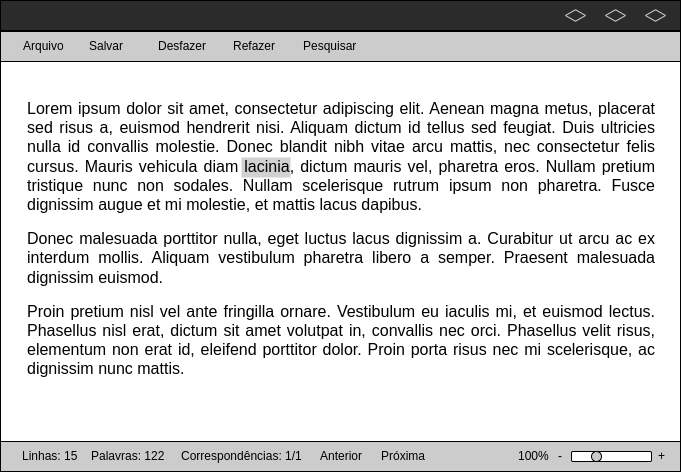

The diagram above was exported from draw.io. Its source (the exported page's mxGraphModel, read from the mxfile embedded in the PNG):
<mxGraphModel dx="1600" dy="1965" grid="1" gridSize="10" guides="1" tooltips="1" connect="1" arrows="1" fold="1" page="1" pageScale="1" pageWidth="850" pageHeight="1100" math="0" shadow="0">
  <root>
    <mxCell id="0" />
    <mxCell id="1" parent="0" />
    <mxCell id="2" value="" style="group" vertex="1" connectable="0" parent="1">
      <mxGeometry x="85" y="593" width="680" height="471" as="geometry" />
    </mxCell>
    <mxCell id="3" value="" style="rounded=0;whiteSpace=wrap;html=1;" vertex="1" parent="2">
      <mxGeometry y="61" width="680" height="410" as="geometry" />
    </mxCell>
    <mxCell id="4" value="" style="rounded=0;whiteSpace=wrap;html=1;fillColor=#cccccc;" vertex="1" parent="2">
      <mxGeometry y="441" width="680" height="30" as="geometry" />
    </mxCell>
    <mxCell id="5" value="" style="rounded=0;whiteSpace=wrap;html=1;fillStyle=solid;fillColor=#2B2B2B;" vertex="1" parent="2">
      <mxGeometry width="680" height="30" as="geometry" />
    </mxCell>
    <mxCell id="6" value="" style="rounded=0;whiteSpace=wrap;html=1;fillColor=#CCCCCC;" vertex="1" parent="2">
      <mxGeometry y="31" width="680" height="30" as="geometry" />
    </mxCell>
    <mxCell id="7" value="Arquivo" style="text;html=1;align=left;verticalAlign=middle;whiteSpace=wrap;rounded=0;" vertex="1" parent="2">
      <mxGeometry x="21" y="31" width="60" height="30" as="geometry" />
    </mxCell>
    <mxCell id="8" value="Desfazer" style="text;html=1;align=left;verticalAlign=middle;whiteSpace=wrap;rounded=0;" vertex="1" parent="2">
      <mxGeometry x="156" y="31" width="60" height="30" as="geometry" />
    </mxCell>
    <mxCell id="9" value="Refazer" style="text;html=1;align=left;verticalAlign=middle;whiteSpace=wrap;rounded=0;" vertex="1" parent="2">
      <mxGeometry x="231" y="31" width="60" height="30" as="geometry" />
    </mxCell>
    <mxCell id="10" value="" style="rounded=1;whiteSpace=wrap;html=1;" vertex="1" parent="2">
      <mxGeometry x="571" y="451" width="80" height="10" as="geometry" />
    </mxCell>
    <mxCell id="11" value="" style="ellipse;whiteSpace=wrap;html=1;fillColor=#CCCCCC;" vertex="1" parent="2">
      <mxGeometry x="591" y="451" width="10" height="10" as="geometry" />
    </mxCell>
    <mxCell id="12" value="" style="html=1;whiteSpace=wrap;aspect=fixed;shape=isoRectangle;fillColor=none;strokeColor=#D1D1D1;" vertex="1" parent="2">
      <mxGeometry x="565" y="9" width="20" height="12" as="geometry" />
    </mxCell>
    <mxCell id="13" value="" style="html=1;whiteSpace=wrap;aspect=fixed;shape=isoRectangle;fillColor=none;strokeColor=#D1D1D1;" vertex="1" parent="2">
      <mxGeometry x="605" y="9" width="20" height="12" as="geometry" />
    </mxCell>
    <mxCell id="14" value="" style="html=1;whiteSpace=wrap;aspect=fixed;shape=isoRectangle;fillColor=none;strokeColor=#D1D1D1;" vertex="1" parent="2">
      <mxGeometry x="645" y="9" width="20" height="12" as="geometry" />
    </mxCell>
    <mxCell id="15" value="Salvar" style="text;html=1;align=left;verticalAlign=middle;whiteSpace=wrap;rounded=0;" vertex="1" parent="2">
      <mxGeometry x="87" y="31" width="60" height="30" as="geometry" />
    </mxCell>
    <mxCell id="16" value="100%" style="text;html=1;align=left;verticalAlign=middle;whiteSpace=wrap;rounded=0;" vertex="1" parent="2">
      <mxGeometry x="516" y="441" width="30" height="30" as="geometry" />
    </mxCell>
    <mxCell id="17" value="" style="rounded=0;whiteSpace=wrap;html=1;fontColor=#C3C3C3;fillColor=#D1D1D1;strokeColor=none;" vertex="1" parent="2">
      <mxGeometry x="241" y="157" width="49" height="20" as="geometry" />
    </mxCell>
    <mxCell id="18" value="&lt;h1 style=&quot;margin-top: 0px;&quot;&gt;&lt;p style=&quot;margin: 0px 0px 15px; padding: 0px; text-align: justify; font-family: &amp;quot;Open Sans&amp;quot;, Arial, sans-serif; font-weight: 400;&quot;&gt;Lorem ipsum dolor sit amet, consectetur adipiscing elit. Aenean magna metus, placerat sed risus a, euismod hendrerit nisi. Aliquam dictum id tellus sed feugiat. Duis ultricies nulla id convallis molestie. Donec blandit nibh vitae arcu mattis, nec consectetur felis cursus. Mauris vehicula diam lacinia, dictum mauris vel, pharetra eros. Nullam pretium tristique nunc non sodales. Nullam scelerisque rutrum ipsum non pharetra. Fusce dignissim augue et mi molestie, et mattis lacus dapibus.&lt;/p&gt;&lt;p style=&quot;margin: 0px 0px 15px; padding: 0px; text-align: justify; font-family: &amp;quot;Open Sans&amp;quot;, Arial, sans-serif; font-weight: 400;&quot;&gt;Donec malesuada porttitor nulla, eget luctus lacus dignissim a. Curabitur ut arcu ac ex interdum mollis. Aliquam vestibulum pharetra libero a semper. Praesent malesuada dignissim euismod.&lt;/p&gt;&lt;p style=&quot;margin: 0px 0px 15px; padding: 0px; text-align: justify; font-family: &amp;quot;Open Sans&amp;quot;, Arial, sans-serif; font-weight: 400;&quot;&gt;Proin pretium nisl vel ante fringilla ornare. Vestibulum eu iaculis mi, et euismod lectus. Phasellus nisl erat, dictum sit amet volutpat in, convallis nec orci. Phasellus velit risus, elementum non erat id, eleifend porttitor dolor. Proin porta risus nec mi scelerisque, ac dignissim nunc mattis.&lt;/p&gt;&lt;/h1&gt;" style="text;html=1;whiteSpace=wrap;overflow=hidden;rounded=0;fontSize=8;fillColor=none;labelBackgroundColor=none;" vertex="1" parent="2">
      <mxGeometry x="25" y="92" width="630" height="327" as="geometry" />
    </mxCell>
    <mxCell id="19" value="-" style="text;html=1;align=left;verticalAlign=middle;whiteSpace=wrap;rounded=0;" vertex="1" parent="2">
      <mxGeometry x="556" y="441" width="10" height="30" as="geometry" />
    </mxCell>
    <mxCell id="20" value="+" style="text;html=1;align=left;verticalAlign=middle;whiteSpace=wrap;rounded=0;" vertex="1" parent="2">
      <mxGeometry x="656" y="441" width="10" height="30" as="geometry" />
    </mxCell>
    <mxCell id="21" value="Pesquisar" style="text;html=1;align=left;verticalAlign=middle;whiteSpace=wrap;rounded=0;" vertex="1" parent="2">
      <mxGeometry x="301" y="31" width="60" height="30" as="geometry" />
    </mxCell>
    <mxCell id="22" value="" style="group" vertex="1" connectable="0" parent="2">
      <mxGeometry x="179" y="441" width="250" height="30" as="geometry" />
    </mxCell>
    <mxCell id="23" value="Correspondências: 1/1" style="text;html=1;align=left;verticalAlign=middle;rounded=0;fontColor=default;" vertex="1" parent="22">
      <mxGeometry width="120" height="30" as="geometry" />
    </mxCell>
    <mxCell id="24" value="Anterior" style="text;html=1;align=left;verticalAlign=middle;whiteSpace=wrap;rounded=0;fontColor=default;" vertex="1" parent="22">
      <mxGeometry x="139" width="60" height="30" as="geometry" />
    </mxCell>
    <mxCell id="25" value="Próxima" style="text;html=1;align=left;verticalAlign=middle;whiteSpace=wrap;rounded=0;fontColor=default;" vertex="1" parent="22">
      <mxGeometry x="200" width="60" height="30" as="geometry" />
    </mxCell>
    <mxCell id="26" value="" style="group" vertex="1" connectable="0" parent="2">
      <mxGeometry x="20" y="441" width="149" height="30" as="geometry" />
    </mxCell>
    <mxCell id="27" value="Linhas: 15" style="text;html=1;align=left;verticalAlign=middle;whiteSpace=wrap;rounded=0;" vertex="1" parent="26">
      <mxGeometry width="60" height="30" as="geometry" />
    </mxCell>
    <mxCell id="28" value="Palavras: 122" style="text;html=1;align=left;verticalAlign=middle;whiteSpace=wrap;rounded=0;" vertex="1" parent="26">
      <mxGeometry x="69" width="80" height="30" as="geometry" />
    </mxCell>
  </root>
</mxGraphModel>